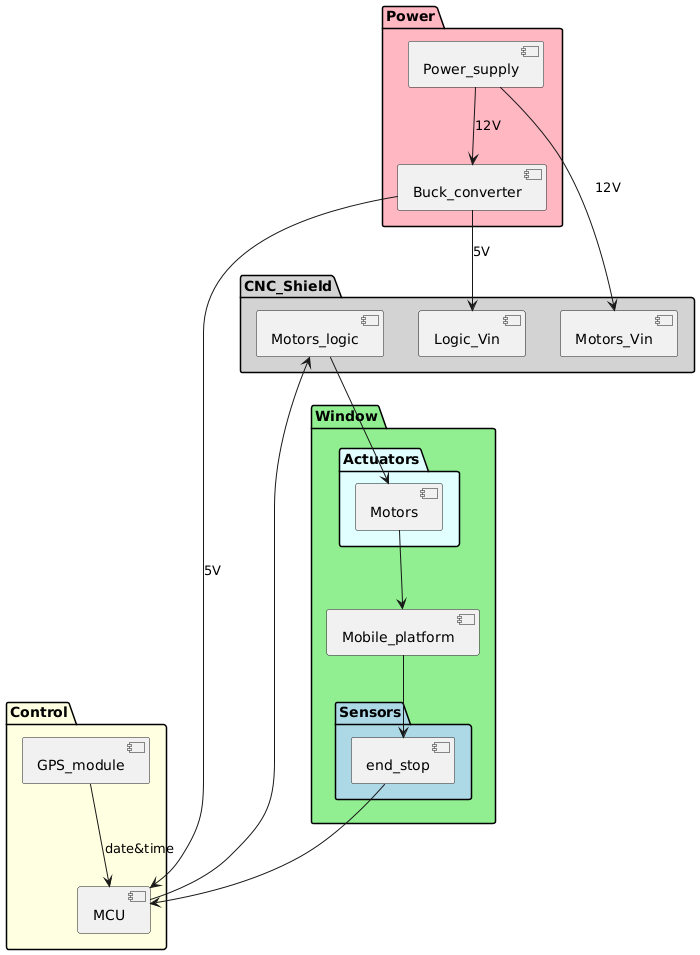

The diagram above was rendered by PlantUML. Its source (embedded in the PNG):
@startuml
Package "CNC_Shield" #LightGray{
    component Logic_Vin
    component Motors_Vin
    component Motors_logic
}

package "Power" #LightPink{
    component Power_supply
    component Buck_converter
}

package "Control" #LightYellow{
    component MCU
    component GPS_module
}


package "Window" #LightGreen{
    package "Sensors" #LightBlue{
        component end_stop
    }
    component Mobile_platform   
    package "Actuators" #LightCyan{
        component Motors
    }
}


Power_supply --> Buck_converter :12V
Power_supply --> Motors_Vin :12V
Buck_converter --> MCU :5V 
Buck_converter --> Logic_Vin :5V

GPS_module --> MCU :date&time
MCU -left-> Motors_logic
Motors_logic --> Motors

Motors --> Mobile_platform
Mobile_platform --> end_stop
end_stop --> MCU
@enduml